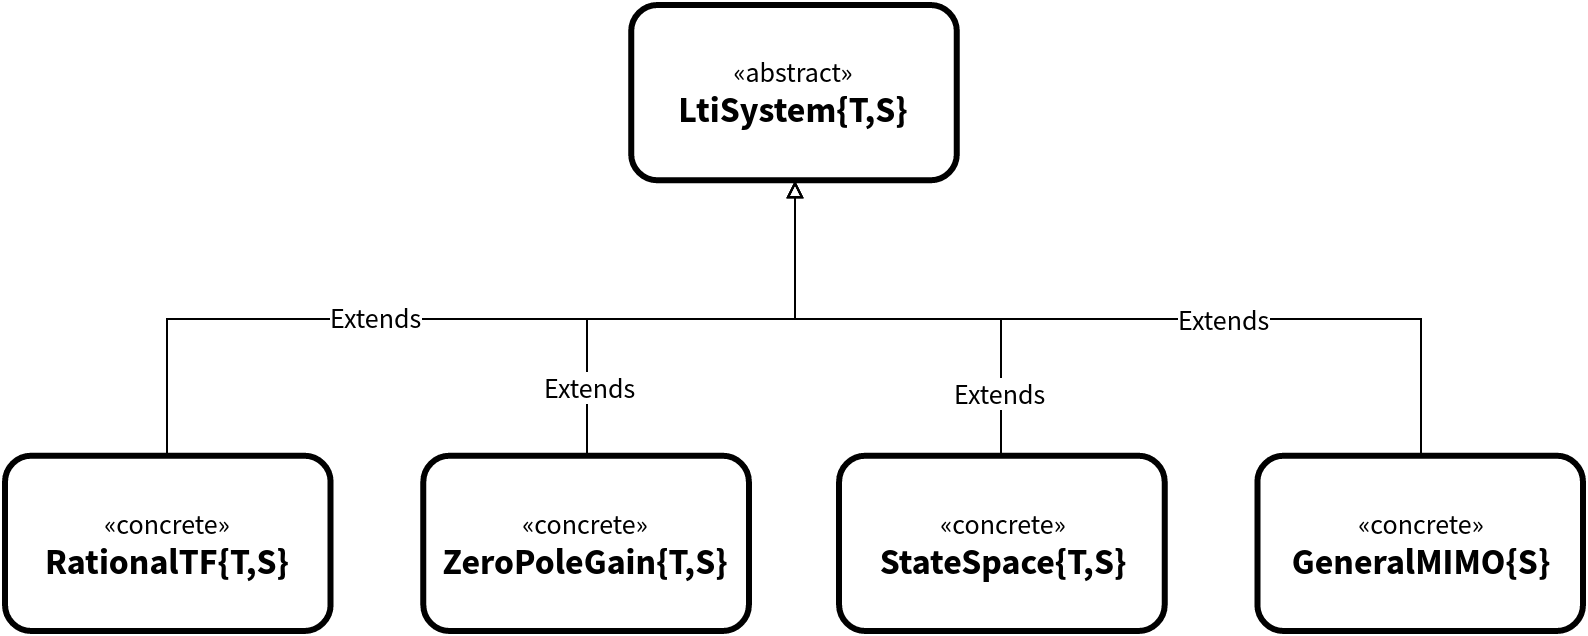

The diagram above was exported from draw.io. Its source (the exported page's mxGraphModel, read from the mxfile embedded in the PNG):
<mxGraphModel dx="1430" dy="1544" grid="1" gridSize="10" guides="1" tooltips="1" connect="1" arrows="1" fold="1" page="1" pageScale="1" pageWidth="1169" pageHeight="826" background="#ffffff" math="0" shadow="0">
  <root>
    <mxCell id="0" />
    <mxCell id="1" parent="0" />
    <mxCell id="2" value="&lt;div&gt;&lt;font style=&quot;font-size: 14px&quot;&gt;«concrete»&lt;br&gt;&lt;/font&gt;&lt;/div&gt;&lt;b&gt;&lt;font size=&quot;4&quot;&gt;GeneralMIMO{S}&lt;/font&gt;&lt;/b&gt;" style="whiteSpace=wrap;strokeWidth=3;html=1;rounded=1;shadow=0;glass=0;fillColor=none;" vertex="1" parent="1">
      <mxGeometry x="816.1904761904761" y="482.36" width="162.80952380952382" height="87.64" as="geometry" />
    </mxCell>
    <mxCell id="3" value="&lt;div&gt;&lt;font style=&quot;font-size: 14px&quot;&gt;«concrete»&lt;br&gt;&lt;/font&gt;&lt;/div&gt;&lt;b&gt;&lt;font size=&quot;4&quot;&gt;ZeroPoleGain{T,S}&lt;/font&gt;&lt;/b&gt;" style="whiteSpace=wrap;strokeWidth=3;html=1;rounded=1;shadow=0;glass=0;fillColor=none;" vertex="1" parent="1">
      <mxGeometry x="399.14761904761906" y="482.36" width="162.80952380952382" height="87.64" as="geometry" />
    </mxCell>
    <mxCell id="4" value="&lt;div&gt;&lt;font style=&quot;font-size: 14px&quot;&gt;«concrete»&lt;br&gt;&lt;/font&gt;&lt;/div&gt;&lt;b&gt;&lt;font size=&quot;4&quot;&gt;RationalTF{T,S}&lt;/font&gt;&lt;/b&gt;" style="whiteSpace=wrap;strokeWidth=3;html=1;rounded=1;shadow=0;glass=0;fillColor=none;" vertex="1" parent="1">
      <mxGeometry x="190" y="482.36" width="162.80952380952382" height="87.64" as="geometry" />
    </mxCell>
    <mxCell id="5" value="&lt;div&gt;&lt;font style=&quot;font-size: 14px&quot;&gt;«abstract»&lt;br&gt;&lt;/font&gt;&lt;/div&gt;&lt;b&gt;&lt;font size=&quot;4&quot;&gt;LtiSystem{T,S}&lt;/font&gt;&lt;/b&gt;" style="whiteSpace=wrap;strokeWidth=3;html=1;rounded=1;shadow=0;glass=0;fillColor=none;" vertex="1" parent="1">
      <mxGeometry x="503.0952380952381" y="257" width="162.80952380952382" height="87.64" as="geometry" />
    </mxCell>
    <mxCell id="6" style="edgeStyle=orthogonalEdgeStyle;rounded=0;html=1;exitX=0.5;exitY=0;entryX=0.5;entryY=1;endArrow=block;endFill=0;jettySize=auto;orthogonalLoop=1;" edge="1" source="2" target="5" parent="1">
      <mxGeometry x="585" y="345" as="geometry" />
    </mxCell>
    <mxCell id="7" value="Extends" style="text;html=1;resizable=0;points=[];align=center;verticalAlign=middle;labelBackgroundColor=#ffffff;fontSize=14;" vertex="1" connectable="0" parent="6">
      <mxGeometry x="-0.2556" y="-1" relative="1" as="geometry">
        <mxPoint as="offset" />
      </mxGeometry>
    </mxCell>
    <mxCell id="8" value="Extends" style="text;html=1;resizable=0;points=[];align=center;verticalAlign=middle;labelBackgroundColor=#ffffff;fontSize=14;" vertex="1" connectable="0" parent="1">
      <mxGeometry x="799" y="413" as="geometry">
        <mxPoint as="offset" />
      </mxGeometry>
    </mxCell>
    <mxCell id="9" style="edgeStyle=orthogonalEdgeStyle;rounded=0;html=1;exitX=0.5;exitY=0;entryX=0.5;entryY=1;endArrow=block;endFill=0;jettySize=auto;orthogonalLoop=1;" edge="1" source="3" target="5" parent="1">
      <mxGeometry x="481" y="345" as="geometry" />
    </mxCell>
    <mxCell id="10" value="Extends" style="text;html=1;resizable=0;points=[];align=center;verticalAlign=middle;labelBackgroundColor=#ffffff;fontSize=14;" vertex="1" connectable="0" parent="9">
      <mxGeometry x="-0.7098" y="-1" relative="1" as="geometry">
        <mxPoint as="offset" />
      </mxGeometry>
    </mxCell>
    <mxCell id="11" value="Extends" style="text;html=1;resizable=0;points=[];align=center;verticalAlign=middle;labelBackgroundColor=#ffffff;fontSize=14;" vertex="1" connectable="0" parent="1">
      <mxGeometry x="482" y="447" as="geometry">
        <mxPoint as="offset" />
      </mxGeometry>
    </mxCell>
    <mxCell id="12" style="edgeStyle=orthogonalEdgeStyle;rounded=0;html=1;exitX=0.5;exitY=0;entryX=0.5;entryY=1;endArrow=block;endFill=0;jettySize=auto;orthogonalLoop=1;" edge="1" source="4" target="5" parent="1">
      <mxGeometry x="271" y="345" as="geometry" />
    </mxCell>
    <mxCell id="13" value="Extends" style="text;html=1;resizable=0;points=[];align=center;verticalAlign=middle;labelBackgroundColor=#ffffff;fontSize=14;" vertex="1" connectable="0" parent="12">
      <mxGeometry x="-0.2389" y="2" relative="1" as="geometry">
        <mxPoint as="offset" />
      </mxGeometry>
    </mxCell>
    <mxCell id="14" value="Extends" style="text;html=1;resizable=0;points=[];align=center;verticalAlign=middle;labelBackgroundColor=#ffffff;fontSize=14;" vertex="1" connectable="0" parent="1">
      <mxGeometry x="375" y="412" as="geometry">
        <mxPoint as="offset" />
      </mxGeometry>
    </mxCell>
    <mxCell id="15" style="edgeStyle=orthogonalEdgeStyle;rounded=0;html=1;exitX=0.5;exitY=0;entryX=0.5;entryY=1;endArrow=block;endFill=0;jettySize=auto;orthogonalLoop=1;" edge="1" source="18" target="5" parent="1">
      <mxGeometry x="585" y="345" as="geometry" />
    </mxCell>
    <mxCell id="16" value="Extends" style="text;html=1;resizable=0;points=[];align=center;verticalAlign=middle;labelBackgroundColor=#ffffff;fontSize=14;" vertex="1" connectable="0" parent="15">
      <mxGeometry x="-0.7306" y="1" relative="1" as="geometry">
        <mxPoint as="offset" />
      </mxGeometry>
    </mxCell>
    <mxCell id="17" value="Extends" style="text;html=1;resizable=0;points=[];align=center;verticalAlign=middle;labelBackgroundColor=#ffffff;fontSize=14;" vertex="1" connectable="0" parent="1">
      <mxGeometry x="687" y="450" as="geometry">
        <mxPoint as="offset" />
      </mxGeometry>
    </mxCell>
    <mxCell id="18" value="&lt;div&gt;&lt;font style=&quot;font-size: 14px&quot;&gt;«concrete»&lt;br&gt;&lt;/font&gt;&lt;/div&gt;&lt;b&gt;&lt;font size=&quot;4&quot;&gt;StateSpace{T,S}&lt;/font&gt;&lt;/b&gt;" style="whiteSpace=wrap;strokeWidth=3;html=1;rounded=1;shadow=0;glass=0;fillColor=none;" vertex="1" parent="1">
      <mxGeometry x="607.0428571428572" y="482.36" width="162.80952380952382" height="87.64" as="geometry" />
    </mxCell>
  </root>
</mxGraphModel>